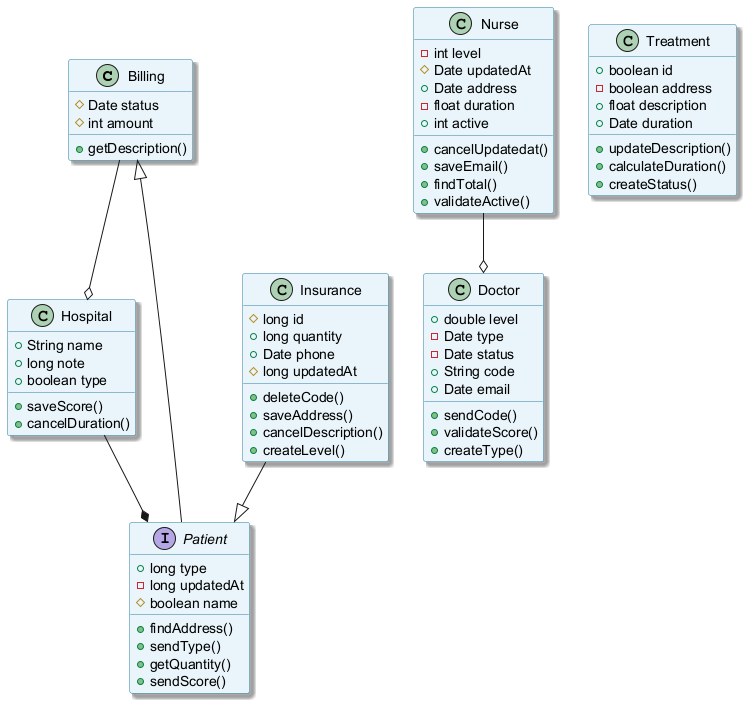

The diagram above was rendered by PlantUML. Its source (embedded in the PNG):
@startuml
skinparam backgroundColor #FFFFFF
skinparam classBackgroundColor #E8F4FA
skinparam classBorderColor #2C7DA0
skinparam shadowing true
class Billing {
  #Date status
  #int amount
  +getDescription()
}
class Nurse {
  -int level
  #Date updatedAt
  +Date address
  -float duration
  +int active
  +cancelUpdatedat()
  +saveEmail()
  +findTotal()
  +validateActive()
}
class Hospital {
  +String name
  +long note
  +boolean type
  +saveScore()
  +cancelDuration()
}
class Insurance {
  #long id
  +long quantity
  +Date phone
  #long updatedAt
  +deleteCode()
  +saveAddress()
  +cancelDescription()
  +createLevel()
}
interface Patient {
  +long type
  -long updatedAt
  #boolean name
  +findAddress()
  +sendType()
  +getQuantity()
  +sendScore()
}
class Treatment {
  +boolean id
  -boolean address
  +float description
  +Date duration
  +updateDescription()
  +calculateDuration()
  +createStatus()
}
class Doctor {
  +double level
  -Date type
  -Date status
  +String code
  +Date email
  +sendCode()
  +validateScore()
  +createType()
}
Hospital --* Patient
Nurse --o Doctor
Billing --o Hospital
Insurance --|> Patient
Patient --|> Billing
@enduml